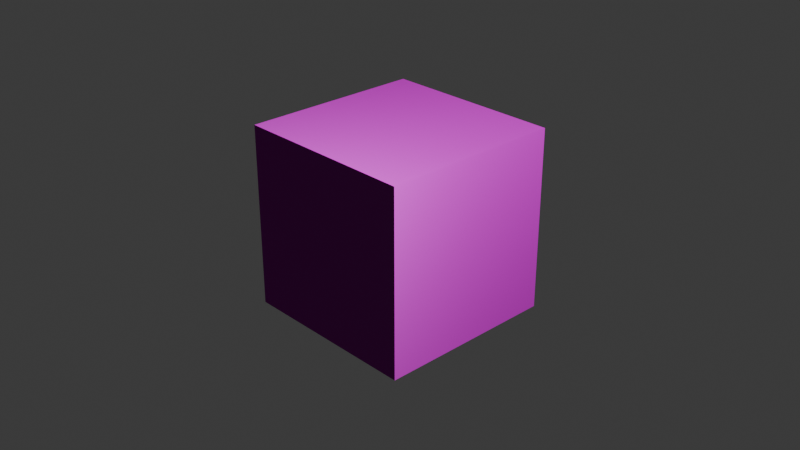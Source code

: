 # Source: BOX.blend  (saved by Blender 5.2.44; exported with 4.5.12 LTS)
import bpy
from mathutils import Matrix  # noqa: F401  (used for matrix-valued properties, if any)

bpy.ops.wm.read_factory_settings(use_empty=True)
scene = bpy.context.scene
scene.name = 'Scene'

# ---- collections
col_collection = bpy.data.collections.new('Collection'); scene.collection.children.link(col_collection)

# ---- images (referenced by path relative to the original .blend; pixels are not part of the script)
import os
ASSET_DIR = os.environ.get("B2B_ASSET_DIR", "")  # directory of the original .blend (textures are referenced by path, not embedded)
HERE = os.path.dirname(os.path.abspath(__file__))  # packed textures are extracted next to this script under _unpacked/

def load_image(name, relpath, width, height, colorspace="sRGB"):
    """Load a texture the original file referenced (path relative to the .blend, or extracted next to this script)."""
    p = next((c for c in (os.path.join(HERE, relpath), os.path.join(ASSET_DIR, relpath)) if relpath and os.path.exists(c)), "")
    if p:
        img = bpy.data.images.load(p, check_existing=True)
        img.name = name
    else:  # same state as the original file: an image datablock whose file is absent (Cycles renders it pink)
        img = bpy.data.images.new(name, width, height)
        img.source = "FILE"
        img.filepath = "//" + (relpath or name)
    img.colorspace_settings.name = colorspace
    return img
img_uv_checker_1k_png = load_image('UV_Checker_1K.png', 'UV_Checker_1K.png', 1024, 1024, 'sRGB')
img_uv_checker_1k_metallic_png = load_image('UV_Checker_1K_Metallic.png', 'UV_Checker_1K_Metallic.png', 1024, 1024, 'sRGB')
img_uv_checker_1k_n_png = load_image('UV_Checker_1K_N.png', 'UV_Checker_1K_N.png', 1024, 1024, 'sRGB')

# ---- materials (node trees are filled in below, after node groups)
mat_material_001 = bpy.data.materials.new('Material.001')

# ---- material node trees
mat_material_001.use_nodes = True; mat_material_001.node_tree.nodes.clear()
_N = mat_material_001.node_tree.nodes; _L = mat_material_001.node_tree.links
n0 = _N.new('ShaderNodeBsdfPrincipled'); n0.name = 'Principled BSDF'; n0.location = (-200, 100)
n0.inputs[10].default_value = 0.005
n1 = _N.new('ShaderNodeOutputMaterial'); n1.name = 'Material Output'; n1.location = (200, 100)
n2 = _N.new('ShaderNodeTexImage'); n2.name = 'Image Texture'; n2.location = (-1139, 167)
n2.image = img_uv_checker_1k_png
n3 = _N.new('ShaderNodeTexImage'); n3.name = 'Image Texture.001'; n3.location = (-1142, -117)
n3.image = img_uv_checker_1k_metallic_png
n4 = _N.new('ShaderNodeTexImage'); n4.name = 'Image Texture.002'; n4.location = (-858, -187)
n4.image = img_uv_checker_1k_n_png
_L.new(n0.outputs[0], n1.inputs[0])
_L.new(n2.outputs[0], n0.inputs[0])
_L.new(n3.outputs[0], n0.inputs[1])
_L.new(n4.outputs[0], n0.inputs[5])
n1.is_active_output = True

# ---- world
world_world = bpy.data.worlds.new('World'); scene.world = world_world
world_world.use_nodes = True; world_world.node_tree.nodes.clear()
_N = world_world.node_tree.nodes; _L = world_world.node_tree.links
n0 = _N.new('ShaderNodeOutputWorld'); n0.name = 'World Output'; n0.location = (200, 100)
n1 = _N.new('ShaderNodeBackground'); n1.name = 'Background'; n1.location = (-200, 100)
n1.inputs[0].default_value = (0.05088, 0.05088, 0.05088, 1.0)
_L.new(n1.outputs[0], n0.inputs[0])
n0.is_active_output = True
world_world.color = (0.05088, 0.05088, 0.05088)
world_world.sun_shadow_jitter_overblur = 0.0

# ---- cameras
cam_camera = bpy.data.cameras.new('Camera')
cam_camera.clip_end = 100.0
cam_camera.ortho_scale = 7.314

# ---- lights
light_light = bpy.data.lights.new('Light', 'POINT')
light_light.energy = 1000.0
light_light.shadow_soft_size = 0.1

# ---- meshes
me_cube_001 = bpy.data.meshes.new('Cube.001')
me_cube_001.from_pydata([(-1.0, -1.0, -1.0), (-1.0, -1.0, 1.0), (-1.0, 1.0, -1.0), (-1.0, 1.0, 1.0), (1.0, -1.0, -1.0), (1.0, -1.0, 1.0), (1.0, 1.0, -1.0), (1.0, 1.0, 1.0)], [], [(0, 1, 3, 2), (2, 3, 7, 6), (6, 7, 5, 4), (4, 5, 1, 0), (2, 6, 4, 0), (7, 3, 1, 5)])
_uv = me_cube_001.uv_layers.new(name='UVMap')
_uv.uv.foreach_set('vector', [1.0, 5.573e-06, 1.0, 1.0, -5.364e-06, 1.0, 5.513e-06, -5.364e-06, 1.0, 5.543e-06, 1.0, 1.0, -5.364e-06, 1.0, 5.513e-06, -5.364e-06, 1.0, 5.424e-06, 1.0, 1.0, -5.364e-06, 1.0, 5.513e-06, -5.364e-06, 1.0, 5.543e-06, 1.0, 1.0, -5.364e-06, 1.0, 5.513e-06, -5.364e-06, 1.0, 1.0, 1.0, -1.556e-05, -1.556e-05, 1.58e-05, 1.583e-05, 1.0, 1.0, 0.0, 1.0, 1.0, 0.0, 1.0, 0.0, 0.0])
me_cube_001.materials.append(mat_material_001)
me_cube_001.update()

# ---- objects
ob_light = bpy.data.objects.new('Light', light_light)
ob_camera = bpy.data.objects.new('Camera', cam_camera)
ob_cube = bpy.data.objects.new('Cube', me_cube_001)

# ---- transforms, parenting, visibility, modifiers, constraints
ob_light.location = (4.076, 1.005, 5.904)
ob_light.rotation_euler = (0.6503, 0.05522, 1.866)
ob_light.lock_rotations_4d = False
ob_light.empty_display_type = 'ARROWS'
ob_light.color = (0.0, 0.0, 0.0, 0.0)
ob_light.lineart.crease_threshold = 0.0
ob_camera.location = (7.359, -6.926, 4.958)
ob_camera.rotation_euler = (1.109, 0.0, 0.8149)
ob_camera.lock_rotations_4d = False
ob_camera.empty_display_type = 'ARROWS'
ob_camera.color = (0.0, 0.0, 0.0, 0.0)
ob_camera.display_type = 'WIRE'
ob_camera.lineart.crease_threshold = 0.0
ob_cube.location = (0.0, 0.0, 0.0)

# ---- collection membership
col_collection.objects.link(ob_light)
col_collection.objects.link(ob_camera)
col_collection.objects.link(ob_cube)

# ---- scene / render settings (as saved in the file)
scene.camera = ob_camera
scene.frame_start = 1; scene.frame_end = 250; scene.frame_set(1)
scene.render.engine = 'BLENDER_EEVEE_NEXT'
scene.render.bake_bias = 0.0
scene.render.bake_samples = 0
scene.render.compositor_device = 'GPU'
scene.eevee.use_volume_custom_range = False
scene.eevee.fast_gi_thickness_near = 0.1
scene.eevee.fast_gi_thickness_far = 0.0
scene.eevee.ray_tracing_options.screen_trace_thickness = 0.1
bpy.context.view_layer.update()
